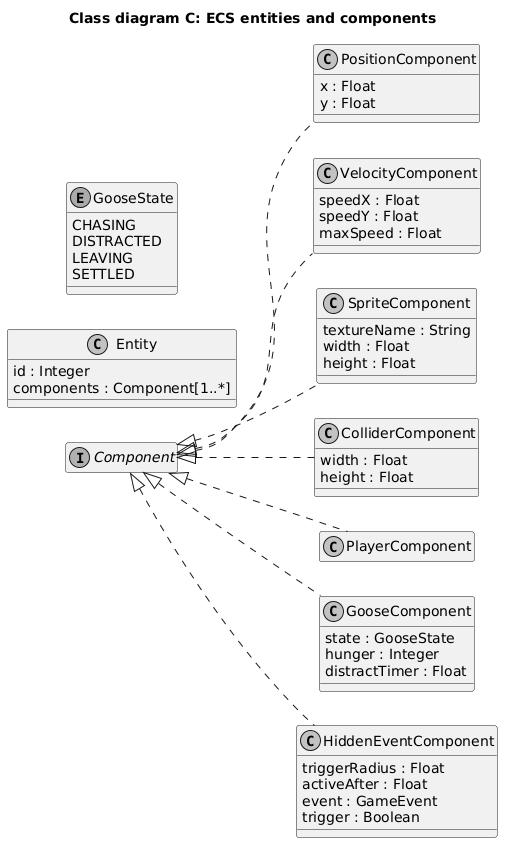

The diagram above was rendered by PlantUML. Its source (embedded in the PNG):
@startuml
skinparam defaultFontName Arial
skinparam defaultFontSize 14
skinparam shadowing false
skinparam classAttributeIconSize 0
skinparam componentStyle uml2
skinparam monochrome true
title Class diagram C: ECS entities and components
left to right direction

class Entity {
  id : Integer
  components : Component[1..*]
}
interface Component
class PositionComponent {
  x : Float
  y : Float
}
class VelocityComponent {
  speedX : Float
  speedY : Float
  maxSpeed : Float
}
class SpriteComponent {
  textureName : String
  width : Float
  height : Float
}
class ColliderComponent {
  width : Float
  height : Float
}
class PlayerComponent
class GooseComponent {
  state : GooseState
  hunger : Integer
  distractTimer : Float
}
class HiddenEventComponent {
  triggerRadius : Float
  activeAfter : Float
  event : GameEvent
  trigger : Boolean
}

enum GooseState {
  CHASING
  DISTRACTED
  LEAVING
  SETTLED
}

Entity -[hidden]right- Component
Component <|.. PositionComponent
Component <|.. VelocityComponent
Component <|.. SpriteComponent
Component <|.. ColliderComponent
Component <|.. PlayerComponent
Component <|.. GooseComponent
Component <|.. HiddenEventComponent
hide PlayerComponent members
hide Component members
@enduml